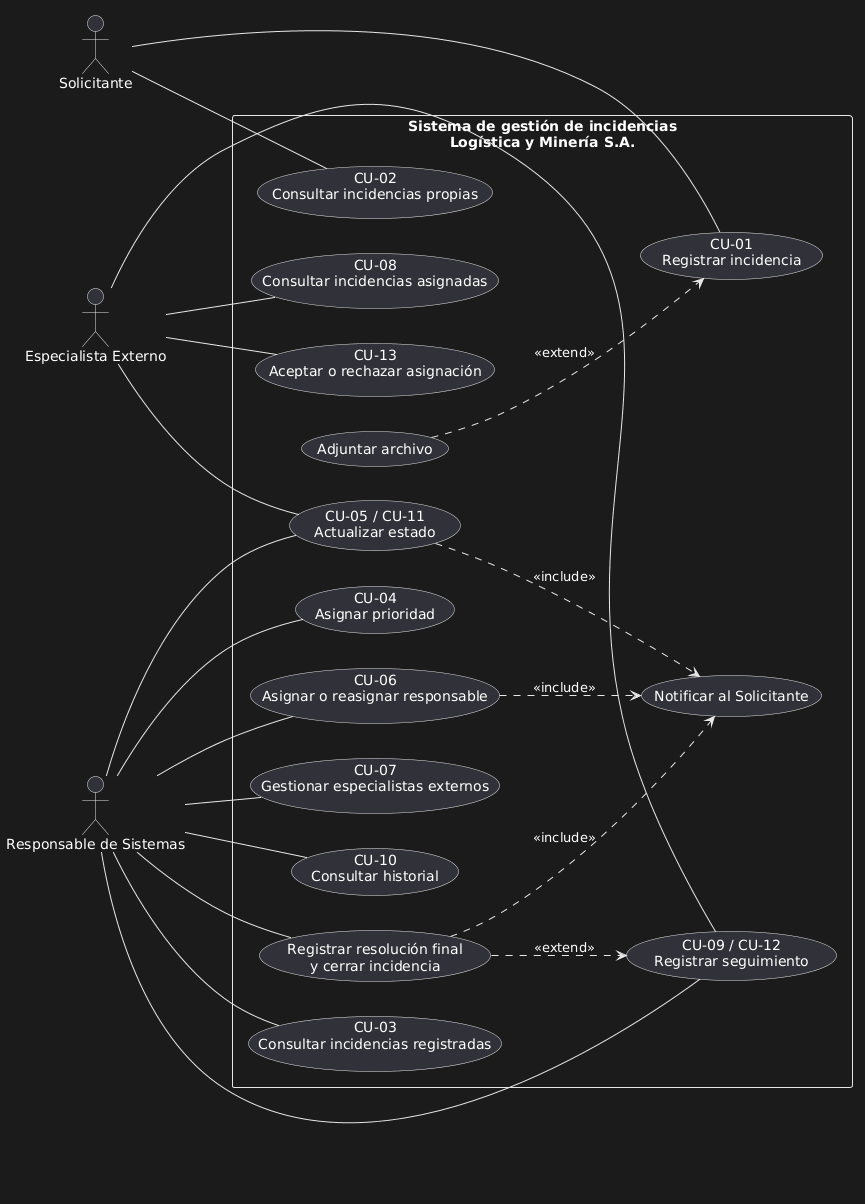

The diagram above was rendered by PlantUML. Its source (embedded in the PNG):
@startuml
left to right direction
skinparam packageStyle rectangle

actor "Solicitante" as Solicitante
actor "Responsable de Sistemas" as Sistemas
actor "Especialista Externo" as Externo

rectangle "Sistema de gestión de incidencias\nLogística y Minería S.A." {
  usecase "CU-01\nRegistrar incidencia" as CU01
  usecase "Adjuntar archivo" as Adjuntar

  usecase "CU-02\nConsultar incidencias propias" as CU02
  usecase "CU-03\nConsultar incidencias registradas" as CU03
  usecase "CU-04\nAsignar prioridad" as CU04
  usecase "CU-06\nAsignar o reasignar responsable" as CU06
  usecase "CU-07\nGestionar especialistas externos" as CU07
  usecase "CU-10\nConsultar historial" as CU10

  usecase "CU-05 / CU-11\nActualizar estado" as CU05
  usecase "CU-08\nConsultar incidencias asignadas" as CU08
  usecase "CU-09 / CU-12\nRegistrar seguimiento" as CU09
  usecase "Registrar resolución final\ny cerrar incidencia" as Cerrar
  usecase "CU-13\nAceptar o rechazar asignación" as CU13

  usecase "Notificar al Solicitante" as Notificar
}

Solicitante -- CU01
Solicitante -- CU02

Sistemas -- CU03
Sistemas -- CU04
Sistemas -- CU05
Sistemas -- CU06
Sistemas -- CU07
Sistemas -- CU09
Sistemas -- CU10
Sistemas -- Cerrar

Externo -- CU05
Externo -- CU08
Externo -- CU09
Externo -- CU13

Adjuntar ..> CU01 : <<extend>>

CU05 ..> Notificar : <<include>>
CU06 ..> Notificar : <<include>>
Cerrar ..> Notificar : <<include>>
Cerrar ..> CU09 : <<extend>>
@enduml